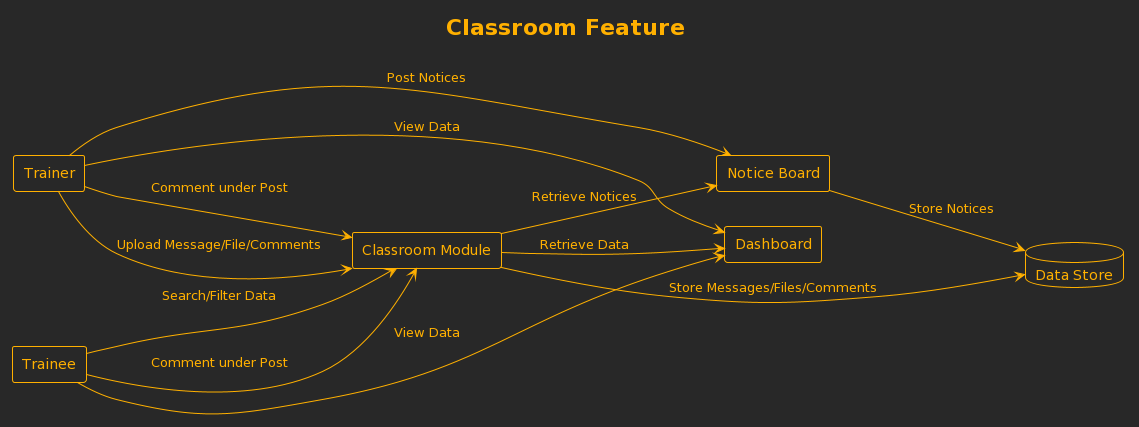

The diagram above was rendered by PlantUML. Its source (embedded in the PNG):
@startuml
!theme crt-amber
title Classroom Feature
left to right direction

rectangle "Trainer" as Trainer
rectangle "Trainee" as Trainee
rectangle "Classroom Module" as ClassroomModule
rectangle "Dashboard" as Dashboard
rectangle "Notice Board" as NoticeBoard
database "Data Store" as DataStore

Trainer --> ClassroomModule : Upload Message/File/Comments
Trainee --> ClassroomModule : Search/Filter Data
Trainer --> NoticeBoard : Post Notices
Trainer --> Dashboard : View Data
Trainee --> Dashboard : View Data
Trainee --> ClassroomModule : Comment under Post
Trainer --> ClassroomModule : Comment under Post

ClassroomModule --> DataStore : Store Messages/Files/Comments
NoticeBoard --> DataStore : Store Notices
ClassroomModule --> Dashboard : Retrieve Data
ClassroomModule --> NoticeBoard : Retrieve Notices
@enduml